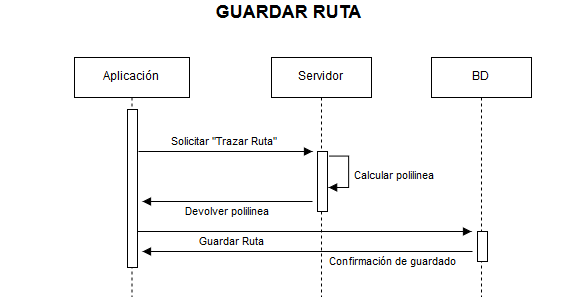

The diagram above was exported from draw.io. Its source (the exported page's mxGraphModel, read from the mxfile embedded in the PNG):
<mxGraphModel dx="2503" dy="1229" grid="1" gridSize="10" guides="1" tooltips="1" connect="1" arrows="1" fold="1" page="1" pageScale="1" pageWidth="850" pageHeight="1100" background="#ffffff" math="0" shadow="0">
  <root>
    <mxCell id="0" />
    <mxCell id="1" parent="0" />
    <mxCell id="3" value="Aplicación" style="shape=umlLifeline;perimeter=lifelinePerimeter;whiteSpace=wrap;html=1;container=1;collapsible=0;recursiveResize=0;outlineConnect=0;" parent="1" vertex="1">
      <mxGeometry x="120" y="81" width="115" height="240" as="geometry" />
    </mxCell>
    <mxCell id="4" value="" style="html=1;points=[];perimeter=orthogonalPerimeter;" parent="3" vertex="1">
      <mxGeometry x="53" y="52" width="10" height="158" as="geometry" />
    </mxCell>
    <mxCell id="9" value="Servidor" style="shape=umlLifeline;perimeter=lifelinePerimeter;whiteSpace=wrap;html=1;container=1;collapsible=0;recursiveResize=0;outlineConnect=0;size=40;" parent="1" vertex="1">
      <mxGeometry x="317" y="81" width="100" height="240" as="geometry" />
    </mxCell>
    <mxCell id="10" value="" style="html=1;points=[];perimeter=orthogonalPerimeter;" parent="9" vertex="1">
      <mxGeometry x="46" y="94" width="10" height="60" as="geometry" />
    </mxCell>
    <mxCell id="13" value="Solicitar &quot;Trazar Ruta&quot;&lt;br&gt;" style="html=1;verticalAlign=bottom;endArrow=block;" parent="1" edge="1">
      <mxGeometry width="80" as="geometry">
        <mxPoint x="184" y="175" as="sourcePoint" />
        <mxPoint x="358" y="175" as="targetPoint" />
        <mxPoint x="-1" as="offset" />
      </mxGeometry>
    </mxCell>
    <mxCell id="14" value="Calcular polilinea&lt;br&gt;" style="edgeStyle=orthogonalEdgeStyle;html=1;align=left;spacingLeft=2;endArrow=block;rounded=0;" parent="1" edge="1">
      <mxGeometry x="-15" y="-209" as="geometry">
        <mxPoint x="373" y="181" as="sourcePoint" />
        <Array as="points">
          <mxPoint x="395" y="181" />
          <mxPoint x="395" y="211" />
        </Array>
        <mxPoint x="373" y="211" as="targetPoint" />
        <mxPoint x="22" y="5" as="offset" />
      </mxGeometry>
    </mxCell>
    <mxCell id="15" value="Devolver polilinea&lt;br&gt;" style="html=1;verticalAlign=bottom;endArrow=block;" parent="1" edge="1">
      <mxGeometry x="28" y="-175" width="80" as="geometry">
        <mxPoint x="358" y="225" as="sourcePoint" />
        <mxPoint x="188" y="225" as="targetPoint" />
        <mxPoint y="20" as="offset" />
      </mxGeometry>
    </mxCell>
    <mxCell id="17" value="BD" style="shape=umlLifeline;perimeter=lifelinePerimeter;whiteSpace=wrap;html=1;container=1;collapsible=0;recursiveResize=0;outlineConnect=0;size=40;" parent="1" vertex="1">
      <mxGeometry x="477" y="81" width="100" height="240" as="geometry" />
    </mxCell>
    <mxCell id="18" value="" style="html=1;points=[];perimeter=orthogonalPerimeter;" parent="17" vertex="1">
      <mxGeometry x="46" y="174" width="10" height="30" as="geometry" />
    </mxCell>
    <mxCell id="19" value="Guardar Ruta&lt;br&gt;" style="html=1;verticalAlign=bottom;endArrow=block;exitX=0.55;exitY=0.292;exitPerimeter=0;" parent="1" edge="1">
      <mxGeometry x="-243" y="15" width="80" as="geometry">
        <mxPoint x="183" y="255" as="sourcePoint" />
        <mxPoint x="517" y="255" as="targetPoint" />
        <mxPoint x="-73" y="20" as="offset" />
      </mxGeometry>
    </mxCell>
    <mxCell id="20" value="Confirmación de guardado&lt;br&gt;" style="html=1;verticalAlign=bottom;endArrow=block;" parent="1" edge="1">
      <mxGeometry x="-242" y="15" width="80" as="geometry">
        <mxPoint x="518" y="275" as="sourcePoint" />
        <mxPoint x="188" y="275" as="targetPoint" />
        <mxPoint x="85" y="20" as="offset" />
      </mxGeometry>
    </mxCell>
    <mxCell id="21" value="GUARDAR RUTA&lt;br&gt;" style="text;html=1;strokeColor=none;fillColor=none;align=center;verticalAlign=middle;whiteSpace=wrap;fontColor=#000000;fontStyle=1;fontSize=18;" parent="1" vertex="1">
      <mxGeometry x="49" y="27" width="570" height="20" as="geometry" />
    </mxCell>
  </root>
</mxGraphModel>